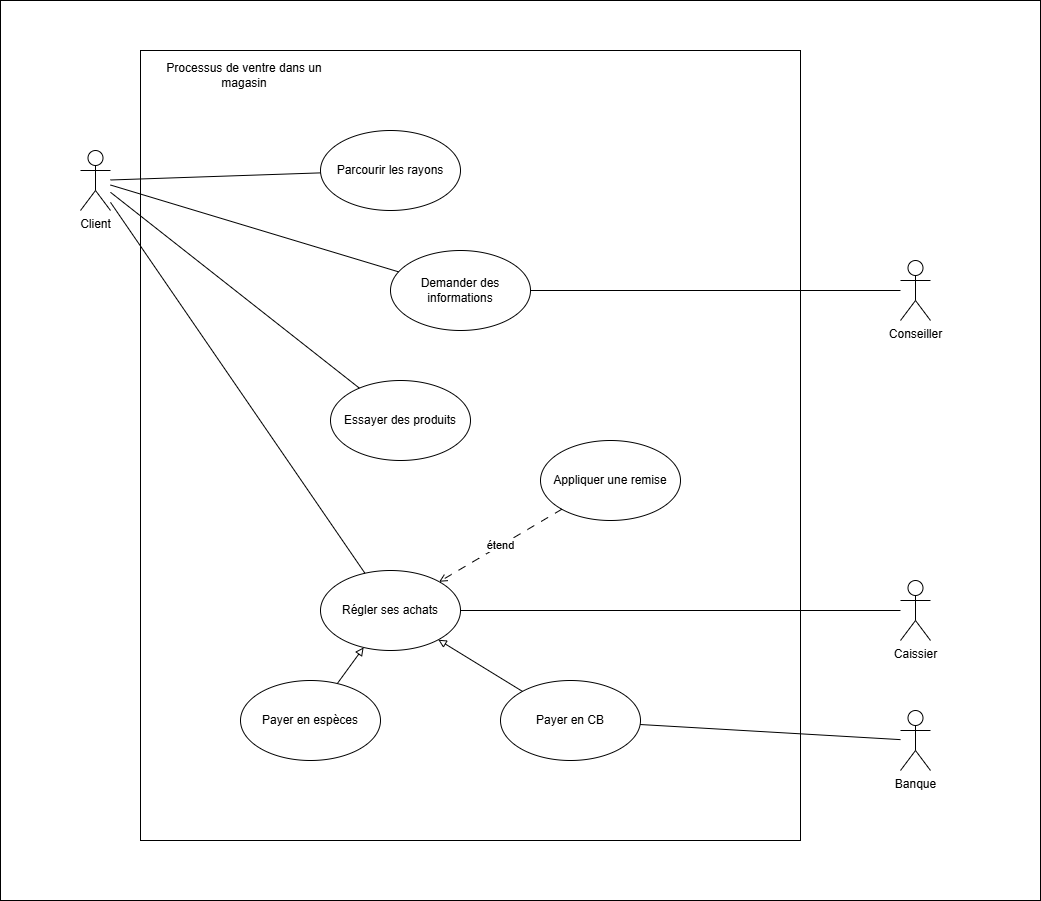

The diagram above was exported from draw.io. Its source (the exported page's mxGraphModel, read from the mxfile embedded in the PNG):
<mxGraphModel dx="1678" dy="914" grid="1" gridSize="10" guides="1" tooltips="1" connect="1" arrows="1" fold="1" page="1" pageScale="1" pageWidth="827" pageHeight="1169" math="0" shadow="0">
  <root>
    <mxCell id="0" />
    <mxCell id="1" parent="0" />
    <mxCell id="yNTf7Pfkqddv6KIsWNu2-59" value="" style="rounded=0;whiteSpace=wrap;html=1;" vertex="1" parent="1">
      <mxGeometry x="70" y="80" width="1040" height="900" as="geometry" />
    </mxCell>
    <mxCell id="yNTf7Pfkqddv6KIsWNu2-33" value="" style="rounded=0;whiteSpace=wrap;html=1;" vertex="1" parent="1">
      <mxGeometry x="210" y="130" width="660" height="790" as="geometry" />
    </mxCell>
    <mxCell id="yNTf7Pfkqddv6KIsWNu2-34" value="Processus de ventre dans un magasin" style="text;html=1;align=center;verticalAlign=middle;whiteSpace=wrap;rounded=0;" vertex="1" parent="1">
      <mxGeometry x="214" y="140" width="200" height="30" as="geometry" />
    </mxCell>
    <mxCell id="yNTf7Pfkqddv6KIsWNu2-35" value="Client" style="shape=umlActor;verticalLabelPosition=bottom;verticalAlign=top;html=1;outlineConnect=0;" vertex="1" parent="1">
      <mxGeometry x="150" y="230" width="30" height="60" as="geometry" />
    </mxCell>
    <mxCell id="yNTf7Pfkqddv6KIsWNu2-36" value="Parcourir les rayons" style="ellipse;whiteSpace=wrap;html=1;" vertex="1" parent="1">
      <mxGeometry x="390" y="210" width="140" height="80" as="geometry" />
    </mxCell>
    <mxCell id="yNTf7Pfkqddv6KIsWNu2-37" value="" style="endArrow=none;html=1;rounded=0;" edge="1" parent="1" source="yNTf7Pfkqddv6KIsWNu2-35" target="yNTf7Pfkqddv6KIsWNu2-36">
      <mxGeometry width="50" height="50" relative="1" as="geometry">
        <mxPoint x="360" y="420" as="sourcePoint" />
        <mxPoint x="410" y="370" as="targetPoint" />
      </mxGeometry>
    </mxCell>
    <mxCell id="yNTf7Pfkqddv6KIsWNu2-38" value="Demander des informations" style="ellipse;whiteSpace=wrap;html=1;" vertex="1" parent="1">
      <mxGeometry x="460" y="330" width="140" height="80" as="geometry" />
    </mxCell>
    <mxCell id="yNTf7Pfkqddv6KIsWNu2-39" value="Essayer des produits" style="ellipse;whiteSpace=wrap;html=1;" vertex="1" parent="1">
      <mxGeometry x="400" y="460" width="140" height="80" as="geometry" />
    </mxCell>
    <mxCell id="yNTf7Pfkqddv6KIsWNu2-40" value="" style="endArrow=none;html=1;rounded=0;" edge="1" parent="1" source="yNTf7Pfkqddv6KIsWNu2-35" target="yNTf7Pfkqddv6KIsWNu2-39">
      <mxGeometry width="50" height="50" relative="1" as="geometry">
        <mxPoint x="190" y="272" as="sourcePoint" />
        <mxPoint x="402" y="301" as="targetPoint" />
      </mxGeometry>
    </mxCell>
    <mxCell id="yNTf7Pfkqddv6KIsWNu2-41" value="" style="endArrow=none;html=1;rounded=0;" edge="1" parent="1" source="yNTf7Pfkqddv6KIsWNu2-35" target="yNTf7Pfkqddv6KIsWNu2-38">
      <mxGeometry width="50" height="50" relative="1" as="geometry">
        <mxPoint x="190" y="278" as="sourcePoint" />
        <mxPoint x="410" y="402" as="targetPoint" />
      </mxGeometry>
    </mxCell>
    <mxCell id="yNTf7Pfkqddv6KIsWNu2-42" value="Régler ses achats" style="ellipse;whiteSpace=wrap;html=1;" vertex="1" parent="1">
      <mxGeometry x="390" y="650" width="140" height="80" as="geometry" />
    </mxCell>
    <mxCell id="yNTf7Pfkqddv6KIsWNu2-43" value="Appliquer une remise" style="ellipse;whiteSpace=wrap;html=1;" vertex="1" parent="1">
      <mxGeometry x="610" y="520" width="140" height="80" as="geometry" />
    </mxCell>
    <mxCell id="yNTf7Pfkqddv6KIsWNu2-44" value="" style="endArrow=none;html=1;rounded=0;" edge="1" parent="1" source="yNTf7Pfkqddv6KIsWNu2-35" target="yNTf7Pfkqddv6KIsWNu2-42">
      <mxGeometry width="50" height="50" relative="1" as="geometry">
        <mxPoint x="190" y="285" as="sourcePoint" />
        <mxPoint x="406" y="505" as="targetPoint" />
      </mxGeometry>
    </mxCell>
    <mxCell id="yNTf7Pfkqddv6KIsWNu2-45" value="étend" style="endArrow=open;html=1;rounded=0;dashed=1;dashPattern=8 8;endFill=0;" edge="1" parent="1" source="yNTf7Pfkqddv6KIsWNu2-43" target="yNTf7Pfkqddv6KIsWNu2-42">
      <mxGeometry width="50" height="50" relative="1" as="geometry">
        <mxPoint x="270" y="550" as="sourcePoint" />
        <mxPoint x="320" y="500" as="targetPoint" />
      </mxGeometry>
    </mxCell>
    <mxCell id="yNTf7Pfkqddv6KIsWNu2-46" value="Payer en espèces" style="ellipse;whiteSpace=wrap;html=1;" vertex="1" parent="1">
      <mxGeometry x="310" y="760" width="140" height="80" as="geometry" />
    </mxCell>
    <mxCell id="yNTf7Pfkqddv6KIsWNu2-47" value="Payer en CB" style="ellipse;whiteSpace=wrap;html=1;" vertex="1" parent="1">
      <mxGeometry x="570" y="760" width="140" height="80" as="geometry" />
    </mxCell>
    <mxCell id="yNTf7Pfkqddv6KIsWNu2-48" value="" style="endArrow=block;html=1;rounded=0;endFill=0;" edge="1" parent="1" source="yNTf7Pfkqddv6KIsWNu2-46" target="yNTf7Pfkqddv6KIsWNu2-42">
      <mxGeometry width="50" height="50" relative="1" as="geometry">
        <mxPoint x="270" y="750" as="sourcePoint" />
        <mxPoint x="320" y="700" as="targetPoint" />
      </mxGeometry>
    </mxCell>
    <mxCell id="yNTf7Pfkqddv6KIsWNu2-49" value="" style="endArrow=block;html=1;rounded=0;endFill=0;" edge="1" parent="1" source="yNTf7Pfkqddv6KIsWNu2-47" target="yNTf7Pfkqddv6KIsWNu2-42">
      <mxGeometry width="50" height="50" relative="1" as="geometry">
        <mxPoint x="400" y="770" as="sourcePoint" />
        <mxPoint x="414" y="710" as="targetPoint" />
      </mxGeometry>
    </mxCell>
    <mxCell id="yNTf7Pfkqddv6KIsWNu2-50" value="Banque" style="shape=umlActor;verticalLabelPosition=bottom;verticalAlign=top;html=1;outlineConnect=0;" vertex="1" parent="1">
      <mxGeometry x="970" y="790" width="30" height="60" as="geometry" />
    </mxCell>
    <mxCell id="yNTf7Pfkqddv6KIsWNu2-52" value="" style="endArrow=none;html=1;rounded=0;" edge="1" parent="1" source="yNTf7Pfkqddv6KIsWNu2-47" target="yNTf7Pfkqddv6KIsWNu2-50">
      <mxGeometry width="50" height="50" relative="1" as="geometry">
        <mxPoint x="190" y="294" as="sourcePoint" />
        <mxPoint x="401" y="632" as="targetPoint" />
      </mxGeometry>
    </mxCell>
    <mxCell id="yNTf7Pfkqddv6KIsWNu2-53" value="Caissier" style="shape=umlActor;verticalLabelPosition=bottom;verticalAlign=top;html=1;outlineConnect=0;" vertex="1" parent="1">
      <mxGeometry x="970" y="660" width="30" height="60" as="geometry" />
    </mxCell>
    <mxCell id="yNTf7Pfkqddv6KIsWNu2-54" value="" style="endArrow=none;html=1;rounded=0;" edge="1" parent="1" source="yNTf7Pfkqddv6KIsWNu2-42" target="yNTf7Pfkqddv6KIsWNu2-53">
      <mxGeometry width="50" height="50" relative="1" as="geometry">
        <mxPoint x="190" y="292" as="sourcePoint" />
        <mxPoint x="444" y="663" as="targetPoint" />
      </mxGeometry>
    </mxCell>
    <mxCell id="yNTf7Pfkqddv6KIsWNu2-55" value="Conseiller" style="shape=umlActor;verticalLabelPosition=bottom;verticalAlign=top;html=1;outlineConnect=0;" vertex="1" parent="1">
      <mxGeometry x="970" y="340" width="30" height="60" as="geometry" />
    </mxCell>
    <mxCell id="yNTf7Pfkqddv6KIsWNu2-56" value="" style="endArrow=none;html=1;rounded=0;" edge="1" parent="1" source="yNTf7Pfkqddv6KIsWNu2-38" target="yNTf7Pfkqddv6KIsWNu2-55">
      <mxGeometry width="50" height="50" relative="1" as="geometry">
        <mxPoint x="190" y="275" as="sourcePoint" />
        <mxPoint x="478" y="361" as="targetPoint" />
      </mxGeometry>
    </mxCell>
  </root>
</mxGraphModel>